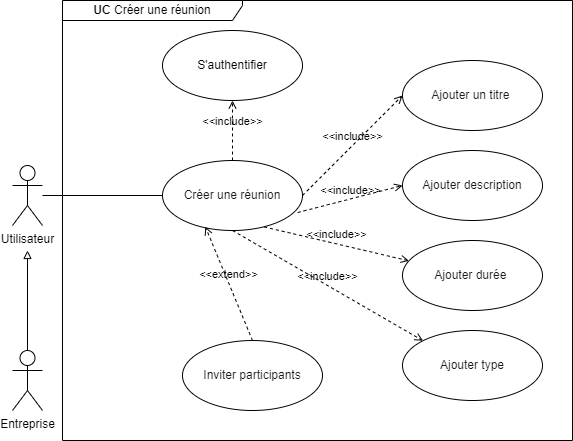

The diagram above was exported from draw.io. Its source (the exported page's mxGraphModel, read from the mxfile embedded in the PNG):
<mxGraphModel dx="1036" dy="606" grid="1" gridSize="10" guides="1" tooltips="1" connect="1" arrows="1" fold="1" page="1" pageScale="1" pageWidth="850" pageHeight="1100" math="0" shadow="0">
  <root>
    <mxCell id="0" />
    <mxCell id="1" parent="0" />
    <mxCell id="vmTLum4bKQRMkOoD4ALS-1" style="edgeStyle=orthogonalEdgeStyle;rounded=0;orthogonalLoop=1;jettySize=auto;html=1;entryX=0;entryY=0.5;entryDx=0;entryDy=0;endArrow=none;startFill=0;" parent="1" source="vmTLum4bKQRMkOoD4ALS-2" target="vmTLum4bKQRMkOoD4ALS-3" edge="1">
      <mxGeometry relative="1" as="geometry" />
    </mxCell>
    <mxCell id="vmTLum4bKQRMkOoD4ALS-2" value="Utilisateur" style="shape=umlActor;verticalLabelPosition=bottom;verticalAlign=top;html=1;" parent="1" vertex="1">
      <mxGeometry x="160" y="205" width="30" height="60" as="geometry" />
    </mxCell>
    <mxCell id="vmTLum4bKQRMkOoD4ALS-3" value="&lt;span style=&quot;color: rgb(26, 26, 26);&quot;&gt;Créer une réunion&lt;/span&gt;" style="ellipse;whiteSpace=wrap;html=1;" parent="1" vertex="1">
      <mxGeometry x="310" y="200" width="140" height="70" as="geometry" />
    </mxCell>
    <mxCell id="vmTLum4bKQRMkOoD4ALS-7" value="&amp;lt;&amp;lt;include&amp;gt;&amp;gt;" style="html=1;verticalAlign=bottom;labelBackgroundColor=none;endArrow=open;endFill=0;dashed=1;rounded=0;entryX=0;entryY=0.5;entryDx=0;entryDy=0;exitX=0.966;exitY=0.743;exitDx=0;exitDy=0;exitPerimeter=0;" parent="1" source="vmTLum4bKQRMkOoD4ALS-3" target="vmTLum4bKQRMkOoD4ALS-5" edge="1">
      <mxGeometry width="160" relative="1" as="geometry">
        <mxPoint x="280" y="430" as="sourcePoint" />
        <mxPoint x="450" y="340" as="targetPoint" />
      </mxGeometry>
    </mxCell>
    <mxCell id="vmTLum4bKQRMkOoD4ALS-8" value="&amp;lt;&amp;lt;include&amp;gt;&amp;gt;" style="html=1;verticalAlign=bottom;labelBackgroundColor=none;endArrow=open;endFill=0;dashed=1;rounded=0;exitX=0.726;exitY=0.949;exitDx=0;exitDy=0;exitPerimeter=0;" parent="1" source="vmTLum4bKQRMkOoD4ALS-3" target="vmTLum4bKQRMkOoD4ALS-6" edge="1">
      <mxGeometry width="160" relative="1" as="geometry">
        <mxPoint x="561" y="270" as="sourcePoint" />
        <mxPoint x="440" y="397" as="targetPoint" />
      </mxGeometry>
    </mxCell>
    <mxCell id="vmTLum4bKQRMkOoD4ALS-9" value="&amp;lt;&amp;lt;include&amp;gt;&amp;gt;" style="html=1;verticalAlign=bottom;labelBackgroundColor=none;endArrow=open;endFill=0;dashed=1;rounded=0;entryX=0;entryY=0.5;entryDx=0;entryDy=0;exitX=1;exitY=0.5;exitDx=0;exitDy=0;" parent="1" source="vmTLum4bKQRMkOoD4ALS-3" target="vmTLum4bKQRMkOoD4ALS-4" edge="1">
      <mxGeometry width="160" relative="1" as="geometry">
        <mxPoint x="561" y="270" as="sourcePoint" />
        <mxPoint x="440" y="397" as="targetPoint" />
      </mxGeometry>
    </mxCell>
    <mxCell id="vmTLum4bKQRMkOoD4ALS-10" value="S'authentifier" style="ellipse;whiteSpace=wrap;html=1;" parent="1" vertex="1">
      <mxGeometry x="310" y="70" width="140" height="70" as="geometry" />
    </mxCell>
    <mxCell id="vmTLum4bKQRMkOoD4ALS-11" value="&amp;lt;&amp;lt;include&amp;gt;&amp;gt;" style="html=1;verticalAlign=bottom;labelBackgroundColor=none;endArrow=open;endFill=0;dashed=1;rounded=0;entryX=0.5;entryY=1;entryDx=0;entryDy=0;exitX=0.5;exitY=0;exitDx=0;exitDy=0;" parent="1" source="vmTLum4bKQRMkOoD4ALS-3" target="vmTLum4bKQRMkOoD4ALS-10" edge="1">
      <mxGeometry width="160" relative="1" as="geometry">
        <mxPoint x="380" y="180" as="sourcePoint" />
        <mxPoint x="460" y="180" as="targetPoint" />
      </mxGeometry>
    </mxCell>
    <mxCell id="vmTLum4bKQRMkOoD4ALS-12" value="&lt;b&gt;UC &lt;/b&gt;Créer une réunion" style="shape=umlFrame;whiteSpace=wrap;html=1;pointerEvents=0;recursiveResize=0;container=1;collapsible=0;width=180;height=20;" parent="1" vertex="1">
      <mxGeometry x="210" y="40" width="510" height="440" as="geometry" />
    </mxCell>
    <mxCell id="vmTLum4bKQRMkOoD4ALS-4" value="&lt;span style=&quot;color: rgb(26, 26, 26);&quot;&gt;Ajouter un titre&amp;nbsp;&lt;/span&gt;" style="ellipse;whiteSpace=wrap;html=1;" parent="vmTLum4bKQRMkOoD4ALS-12" vertex="1">
      <mxGeometry x="340" y="60" width="140" height="70" as="geometry" />
    </mxCell>
    <mxCell id="vmTLum4bKQRMkOoD4ALS-5" value="&lt;span style=&quot;color: rgb(26, 26, 26);&quot;&gt;Ajouter description&lt;/span&gt;" style="ellipse;whiteSpace=wrap;html=1;" parent="vmTLum4bKQRMkOoD4ALS-12" vertex="1">
      <mxGeometry x="340" y="150" width="140" height="70" as="geometry" />
    </mxCell>
    <mxCell id="vmTLum4bKQRMkOoD4ALS-6" value="&lt;span style=&quot;color: rgb(26, 26, 26);&quot;&gt;Ajouter durée&amp;nbsp;&lt;/span&gt;" style="ellipse;whiteSpace=wrap;html=1;" parent="vmTLum4bKQRMkOoD4ALS-12" vertex="1">
      <mxGeometry x="340" y="240" width="140" height="70" as="geometry" />
    </mxCell>
    <mxCell id="vmTLum4bKQRMkOoD4ALS-14" value="&lt;span style=&quot;color: rgb(26, 26, 26);&quot;&gt;Ajouter type&lt;/span&gt;" style="ellipse;whiteSpace=wrap;html=1;" parent="vmTLum4bKQRMkOoD4ALS-12" vertex="1">
      <mxGeometry x="340" y="330" width="140" height="70" as="geometry" />
    </mxCell>
    <mxCell id="vmTLum4bKQRMkOoD4ALS-16" value="&lt;span style=&quot;color: rgb(26, 26, 26);&quot;&gt;Inviter participants&lt;/span&gt;" style="ellipse;whiteSpace=wrap;html=1;" parent="vmTLum4bKQRMkOoD4ALS-12" vertex="1">
      <mxGeometry x="120" y="340" width="140" height="70" as="geometry" />
    </mxCell>
    <mxCell id="vmTLum4bKQRMkOoD4ALS-13" value="&amp;lt;&amp;lt;include&amp;gt;&amp;gt;" style="html=1;verticalAlign=bottom;labelBackgroundColor=none;endArrow=open;endFill=0;dashed=1;rounded=0;exitX=0.5;exitY=1;exitDx=0;exitDy=0;entryX=0;entryY=0;entryDx=0;entryDy=0;" parent="1" source="vmTLum4bKQRMkOoD4ALS-3" target="vmTLum4bKQRMkOoD4ALS-14" edge="1">
      <mxGeometry width="160" relative="1" as="geometry">
        <mxPoint x="370" y="300" as="sourcePoint" />
        <mxPoint x="519" y="350" as="targetPoint" />
      </mxGeometry>
    </mxCell>
    <mxCell id="vmTLum4bKQRMkOoD4ALS-17" value="&amp;lt;&amp;lt;extend&amp;gt;&amp;gt;" style="html=1;verticalAlign=bottom;labelBackgroundColor=none;endArrow=open;endFill=0;dashed=1;rounded=0;exitX=0.5;exitY=0;exitDx=0;exitDy=0;entryX=0.306;entryY=0.946;entryDx=0;entryDy=0;entryPerimeter=0;" parent="1" source="vmTLum4bKQRMkOoD4ALS-16" target="vmTLum4bKQRMkOoD4ALS-3" edge="1">
      <mxGeometry width="160" relative="1" as="geometry">
        <mxPoint x="480" y="330" as="sourcePoint" />
        <mxPoint x="640" y="330" as="targetPoint" />
      </mxGeometry>
    </mxCell>
    <mxCell id="vmTLum4bKQRMkOoD4ALS-20" style="edgeStyle=orthogonalEdgeStyle;rounded=0;orthogonalLoop=1;jettySize=auto;html=1;exitX=0.5;exitY=0;exitDx=0;exitDy=0;exitPerimeter=0;endArrow=block;endFill=0;" parent="1" source="vmTLum4bKQRMkOoD4ALS-19" edge="1">
      <mxGeometry relative="1" as="geometry">
        <mxPoint x="175" y="290" as="targetPoint" />
      </mxGeometry>
    </mxCell>
    <mxCell id="vmTLum4bKQRMkOoD4ALS-19" value="Entreprise" style="shape=umlActor;verticalLabelPosition=bottom;verticalAlign=top;html=1;" parent="1" vertex="1">
      <mxGeometry x="160" y="390" width="30" height="60" as="geometry" />
    </mxCell>
  </root>
</mxGraphModel>